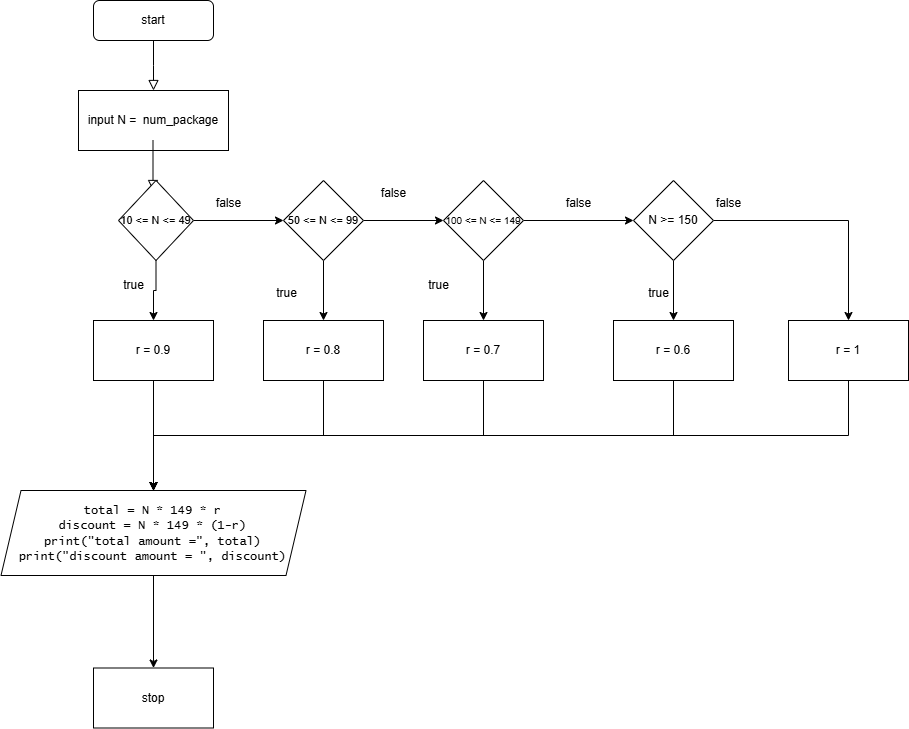

The diagram above was exported from draw.io. Its source (the exported page's mxGraphModel, read from the mxfile embedded in the PNG):
<mxGraphModel dx="1451" dy="995" grid="1" gridSize="10" guides="1" tooltips="1" connect="1" arrows="1" fold="1" page="1" pageScale="1" pageWidth="827" pageHeight="1169" math="0" shadow="0">
  <root>
    <mxCell id="WIyWlLk6GJQsqaUBKTNV-0" />
    <mxCell id="WIyWlLk6GJQsqaUBKTNV-1" parent="WIyWlLk6GJQsqaUBKTNV-0" />
    <mxCell id="WIyWlLk6GJQsqaUBKTNV-2" value="" style="rounded=0;html=1;jettySize=auto;orthogonalLoop=1;fontSize=11;endArrow=block;endFill=0;endSize=8;strokeWidth=1;shadow=0;labelBackgroundColor=none;edgeStyle=orthogonalEdgeStyle;" parent="WIyWlLk6GJQsqaUBKTNV-1" source="WIyWlLk6GJQsqaUBKTNV-3" edge="1">
      <mxGeometry relative="1" as="geometry">
        <mxPoint x="95" y="160" as="targetPoint" />
      </mxGeometry>
    </mxCell>
    <mxCell id="WIyWlLk6GJQsqaUBKTNV-3" value="start" style="rounded=1;whiteSpace=wrap;html=1;fontSize=12;glass=0;strokeWidth=1;shadow=0;" parent="WIyWlLk6GJQsqaUBKTNV-1" vertex="1">
      <mxGeometry x="35" y="70" width="120" height="40" as="geometry" />
    </mxCell>
    <mxCell id="sX-_G68S3-ToKfm1OOsw-0" value="input N =&amp;nbsp; num_package" style="rounded=0;whiteSpace=wrap;html=1;" vertex="1" parent="WIyWlLk6GJQsqaUBKTNV-1">
      <mxGeometry x="20" y="160" width="150" height="60" as="geometry" />
    </mxCell>
    <mxCell id="sX-_G68S3-ToKfm1OOsw-3" value="" style="rounded=0;html=1;jettySize=auto;orthogonalLoop=1;fontSize=11;endArrow=block;endFill=0;endSize=8;strokeWidth=1;shadow=0;labelBackgroundColor=none;edgeStyle=orthogonalEdgeStyle;" edge="1" parent="WIyWlLk6GJQsqaUBKTNV-1">
      <mxGeometry relative="1" as="geometry">
        <mxPoint x="94.5" y="210" as="sourcePoint" />
        <mxPoint x="94.5" y="260" as="targetPoint" />
      </mxGeometry>
    </mxCell>
    <mxCell id="sX-_G68S3-ToKfm1OOsw-5" value="true" style="text;html=1;align=center;verticalAlign=middle;resizable=0;points=[];autosize=1;strokeColor=none;fillColor=none;" vertex="1" parent="WIyWlLk6GJQsqaUBKTNV-1">
      <mxGeometry x="55" y="340" width="40" height="30" as="geometry" />
    </mxCell>
    <mxCell id="sX-_G68S3-ToKfm1OOsw-56" value="" style="edgeStyle=orthogonalEdgeStyle;rounded=0;orthogonalLoop=1;jettySize=auto;html=1;" edge="1" parent="WIyWlLk6GJQsqaUBKTNV-1" source="sX-_G68S3-ToKfm1OOsw-6" target="sX-_G68S3-ToKfm1OOsw-55">
      <mxGeometry relative="1" as="geometry" />
    </mxCell>
    <mxCell id="sX-_G68S3-ToKfm1OOsw-6" value="r = 0.9" style="rounded=0;whiteSpace=wrap;html=1;" vertex="1" parent="WIyWlLk6GJQsqaUBKTNV-1">
      <mxGeometry x="35" y="390" width="120" height="60" as="geometry" />
    </mxCell>
    <mxCell id="sX-_G68S3-ToKfm1OOsw-59" style="edgeStyle=orthogonalEdgeStyle;rounded=0;orthogonalLoop=1;jettySize=auto;html=1;exitX=0.5;exitY=1;exitDx=0;exitDy=0;entryX=0.5;entryY=0;entryDx=0;entryDy=0;" edge="1" parent="WIyWlLk6GJQsqaUBKTNV-1" source="sX-_G68S3-ToKfm1OOsw-18" target="sX-_G68S3-ToKfm1OOsw-55">
      <mxGeometry relative="1" as="geometry" />
    </mxCell>
    <mxCell id="sX-_G68S3-ToKfm1OOsw-18" value="r = 0.8" style="whiteSpace=wrap;html=1;" vertex="1" parent="WIyWlLk6GJQsqaUBKTNV-1">
      <mxGeometry x="205" y="390" width="120" height="60" as="geometry" />
    </mxCell>
    <mxCell id="sX-_G68S3-ToKfm1OOsw-20" value="true" style="text;html=1;align=center;verticalAlign=middle;resizable=0;points=[];autosize=1;strokeColor=none;fillColor=none;" vertex="1" parent="WIyWlLk6GJQsqaUBKTNV-1">
      <mxGeometry x="207.5" y="348" width="40" height="30" as="geometry" />
    </mxCell>
    <mxCell id="sX-_G68S3-ToKfm1OOsw-27" value="false&lt;div&gt;&lt;br&gt;&lt;/div&gt;" style="text;html=1;align=center;verticalAlign=middle;resizable=0;points=[];autosize=1;strokeColor=none;fillColor=none;" vertex="1" parent="WIyWlLk6GJQsqaUBKTNV-1">
      <mxGeometry x="145" y="260" width="50" height="40" as="geometry" />
    </mxCell>
    <mxCell id="sX-_G68S3-ToKfm1OOsw-60" style="edgeStyle=orthogonalEdgeStyle;rounded=0;orthogonalLoop=1;jettySize=auto;html=1;exitX=0.5;exitY=1;exitDx=0;exitDy=0;entryX=0.5;entryY=0;entryDx=0;entryDy=0;" edge="1" parent="WIyWlLk6GJQsqaUBKTNV-1" source="sX-_G68S3-ToKfm1OOsw-29" target="sX-_G68S3-ToKfm1OOsw-55">
      <mxGeometry relative="1" as="geometry" />
    </mxCell>
    <mxCell id="sX-_G68S3-ToKfm1OOsw-29" value="r = 0.7" style="whiteSpace=wrap;html=1;" vertex="1" parent="WIyWlLk6GJQsqaUBKTNV-1">
      <mxGeometry x="365" y="390" width="120" height="60" as="geometry" />
    </mxCell>
    <mxCell id="sX-_G68S3-ToKfm1OOsw-34" value="" style="edgeStyle=orthogonalEdgeStyle;rounded=0;orthogonalLoop=1;jettySize=auto;html=1;" edge="1" parent="WIyWlLk6GJQsqaUBKTNV-1" source="sX-_G68S3-ToKfm1OOsw-32" target="sX-_G68S3-ToKfm1OOsw-6">
      <mxGeometry relative="1" as="geometry" />
    </mxCell>
    <mxCell id="sX-_G68S3-ToKfm1OOsw-39" value="" style="edgeStyle=orthogonalEdgeStyle;rounded=0;orthogonalLoop=1;jettySize=auto;html=1;" edge="1" parent="WIyWlLk6GJQsqaUBKTNV-1" source="sX-_G68S3-ToKfm1OOsw-32" target="sX-_G68S3-ToKfm1OOsw-35">
      <mxGeometry relative="1" as="geometry" />
    </mxCell>
    <mxCell id="sX-_G68S3-ToKfm1OOsw-32" value="&lt;div&gt;&lt;font style=&quot;font-size: 11px;&quot;&gt;10 &amp;lt;= N &amp;lt;= 49&lt;/font&gt;&lt;/div&gt;" style="rhombus;whiteSpace=wrap;html=1;" vertex="1" parent="WIyWlLk6GJQsqaUBKTNV-1">
      <mxGeometry x="60" y="250" width="75" height="80" as="geometry" />
    </mxCell>
    <mxCell id="sX-_G68S3-ToKfm1OOsw-37" value="" style="edgeStyle=orthogonalEdgeStyle;rounded=0;orthogonalLoop=1;jettySize=auto;html=1;" edge="1" parent="WIyWlLk6GJQsqaUBKTNV-1" source="sX-_G68S3-ToKfm1OOsw-35" target="sX-_G68S3-ToKfm1OOsw-18">
      <mxGeometry relative="1" as="geometry" />
    </mxCell>
    <mxCell id="sX-_G68S3-ToKfm1OOsw-38" value="" style="edgeStyle=orthogonalEdgeStyle;rounded=0;orthogonalLoop=1;jettySize=auto;html=1;entryX=0;entryY=0.5;entryDx=0;entryDy=0;" edge="1" parent="WIyWlLk6GJQsqaUBKTNV-1" source="sX-_G68S3-ToKfm1OOsw-35" target="sX-_G68S3-ToKfm1OOsw-40">
      <mxGeometry relative="1" as="geometry">
        <mxPoint x="405" y="290" as="targetPoint" />
        <Array as="points" />
      </mxGeometry>
    </mxCell>
    <mxCell id="sX-_G68S3-ToKfm1OOsw-35" value="&lt;font style=&quot;font-size: 11px;&quot;&gt;50 &amp;lt;= N &amp;lt;= 99&lt;/font&gt;" style="rhombus;whiteSpace=wrap;html=1;" vertex="1" parent="WIyWlLk6GJQsqaUBKTNV-1">
      <mxGeometry x="225" y="250" width="80" height="80" as="geometry" />
    </mxCell>
    <mxCell id="sX-_G68S3-ToKfm1OOsw-44" value="" style="edgeStyle=orthogonalEdgeStyle;rounded=0;orthogonalLoop=1;jettySize=auto;html=1;" edge="1" parent="WIyWlLk6GJQsqaUBKTNV-1" source="sX-_G68S3-ToKfm1OOsw-40" target="sX-_G68S3-ToKfm1OOsw-43">
      <mxGeometry relative="1" as="geometry" />
    </mxCell>
    <mxCell id="sX-_G68S3-ToKfm1OOsw-48" value="" style="edgeStyle=orthogonalEdgeStyle;rounded=0;orthogonalLoop=1;jettySize=auto;html=1;" edge="1" parent="WIyWlLk6GJQsqaUBKTNV-1" source="sX-_G68S3-ToKfm1OOsw-40" target="sX-_G68S3-ToKfm1OOsw-29">
      <mxGeometry relative="1" as="geometry" />
    </mxCell>
    <mxCell id="sX-_G68S3-ToKfm1OOsw-40" value="&lt;font style=&quot;font-size: 10px;&quot;&gt;100 &amp;lt;= N &amp;lt;= 149&lt;/font&gt;" style="rhombus;whiteSpace=wrap;html=1;" vertex="1" parent="WIyWlLk6GJQsqaUBKTNV-1">
      <mxGeometry x="385" y="250" width="80" height="80" as="geometry" />
    </mxCell>
    <mxCell id="sX-_G68S3-ToKfm1OOsw-41" value="false" style="text;html=1;align=center;verticalAlign=middle;resizable=0;points=[];autosize=1;strokeColor=none;fillColor=none;" vertex="1" parent="WIyWlLk6GJQsqaUBKTNV-1">
      <mxGeometry x="310" y="248" width="50" height="30" as="geometry" />
    </mxCell>
    <mxCell id="sX-_G68S3-ToKfm1OOsw-42" value="true" style="text;html=1;align=center;verticalAlign=middle;resizable=0;points=[];autosize=1;strokeColor=none;fillColor=none;" vertex="1" parent="WIyWlLk6GJQsqaUBKTNV-1">
      <mxGeometry x="360" y="340" width="40" height="30" as="geometry" />
    </mxCell>
    <mxCell id="sX-_G68S3-ToKfm1OOsw-47" value="" style="edgeStyle=orthogonalEdgeStyle;rounded=0;orthogonalLoop=1;jettySize=auto;html=1;" edge="1" parent="WIyWlLk6GJQsqaUBKTNV-1" source="sX-_G68S3-ToKfm1OOsw-43" target="sX-_G68S3-ToKfm1OOsw-46">
      <mxGeometry relative="1" as="geometry" />
    </mxCell>
    <mxCell id="sX-_G68S3-ToKfm1OOsw-51" value="" style="edgeStyle=orthogonalEdgeStyle;rounded=0;orthogonalLoop=1;jettySize=auto;html=1;" edge="1" parent="WIyWlLk6GJQsqaUBKTNV-1" source="sX-_G68S3-ToKfm1OOsw-43" target="sX-_G68S3-ToKfm1OOsw-50">
      <mxGeometry relative="1" as="geometry" />
    </mxCell>
    <mxCell id="sX-_G68S3-ToKfm1OOsw-43" value="N &amp;gt;= 150" style="rhombus;whiteSpace=wrap;html=1;" vertex="1" parent="WIyWlLk6GJQsqaUBKTNV-1">
      <mxGeometry x="575" y="250" width="80" height="80" as="geometry" />
    </mxCell>
    <mxCell id="sX-_G68S3-ToKfm1OOsw-45" value="false" style="text;html=1;align=center;verticalAlign=middle;resizable=0;points=[];autosize=1;strokeColor=none;fillColor=none;" vertex="1" parent="WIyWlLk6GJQsqaUBKTNV-1">
      <mxGeometry x="495" y="258" width="50" height="30" as="geometry" />
    </mxCell>
    <mxCell id="sX-_G68S3-ToKfm1OOsw-62" style="edgeStyle=orthogonalEdgeStyle;rounded=0;orthogonalLoop=1;jettySize=auto;html=1;exitX=0.5;exitY=1;exitDx=0;exitDy=0;entryX=0.5;entryY=0;entryDx=0;entryDy=0;" edge="1" parent="WIyWlLk6GJQsqaUBKTNV-1" source="sX-_G68S3-ToKfm1OOsw-46" target="sX-_G68S3-ToKfm1OOsw-55">
      <mxGeometry relative="1" as="geometry" />
    </mxCell>
    <mxCell id="sX-_G68S3-ToKfm1OOsw-46" value="r = 0.6" style="whiteSpace=wrap;html=1;" vertex="1" parent="WIyWlLk6GJQsqaUBKTNV-1">
      <mxGeometry x="555" y="390" width="120" height="60" as="geometry" />
    </mxCell>
    <mxCell id="sX-_G68S3-ToKfm1OOsw-49" value="true" style="text;html=1;align=center;verticalAlign=middle;resizable=0;points=[];autosize=1;strokeColor=none;fillColor=none;" vertex="1" parent="WIyWlLk6GJQsqaUBKTNV-1">
      <mxGeometry x="580" y="348" width="40" height="30" as="geometry" />
    </mxCell>
    <mxCell id="sX-_G68S3-ToKfm1OOsw-63" style="edgeStyle=orthogonalEdgeStyle;rounded=0;orthogonalLoop=1;jettySize=auto;html=1;exitX=0.5;exitY=1;exitDx=0;exitDy=0;entryX=0.5;entryY=0;entryDx=0;entryDy=0;" edge="1" parent="WIyWlLk6GJQsqaUBKTNV-1" source="sX-_G68S3-ToKfm1OOsw-50" target="sX-_G68S3-ToKfm1OOsw-55">
      <mxGeometry relative="1" as="geometry" />
    </mxCell>
    <mxCell id="sX-_G68S3-ToKfm1OOsw-50" value="r = 1" style="whiteSpace=wrap;html=1;" vertex="1" parent="WIyWlLk6GJQsqaUBKTNV-1">
      <mxGeometry x="730" y="390" width="120" height="60" as="geometry" />
    </mxCell>
    <mxCell id="sX-_G68S3-ToKfm1OOsw-52" value="false" style="text;html=1;align=center;verticalAlign=middle;resizable=0;points=[];autosize=1;strokeColor=none;fillColor=none;" vertex="1" parent="WIyWlLk6GJQsqaUBKTNV-1">
      <mxGeometry x="645" y="258" width="50" height="30" as="geometry" />
    </mxCell>
    <mxCell id="sX-_G68S3-ToKfm1OOsw-65" value="" style="edgeStyle=orthogonalEdgeStyle;rounded=0;orthogonalLoop=1;jettySize=auto;html=1;" edge="1" parent="WIyWlLk6GJQsqaUBKTNV-1" source="sX-_G68S3-ToKfm1OOsw-55" target="sX-_G68S3-ToKfm1OOsw-64">
      <mxGeometry relative="1" as="geometry" />
    </mxCell>
    <mxCell id="sX-_G68S3-ToKfm1OOsw-55" value="&lt;font face=&quot;Lucida Console&quot;&gt;total = N * 149 * r&lt;/font&gt;&lt;div&gt;&lt;font face=&quot;Lucida Console&quot;&gt;discount = N * 149 * (1-r)&lt;br&gt;&lt;/font&gt;&lt;div&gt;&lt;font face=&quot;Lucida Console&quot;&gt;print(&quot;total amount =&quot;, total)&lt;/font&gt;&lt;/div&gt;&lt;/div&gt;&lt;div&gt;&lt;font face=&quot;Lucida Console&quot;&gt;print(&quot;discount amount = &quot;, discount)&lt;/font&gt;&lt;/div&gt;" style="shape=parallelogram;perimeter=parallelogramPerimeter;whiteSpace=wrap;html=1;fixedSize=1;rounded=0;align=center;labelPosition=center;verticalLabelPosition=middle;verticalAlign=middle;" vertex="1" parent="WIyWlLk6GJQsqaUBKTNV-1">
      <mxGeometry x="-57.5" y="560" width="305" height="85" as="geometry" />
    </mxCell>
    <mxCell id="sX-_G68S3-ToKfm1OOsw-64" value="stop" style="whiteSpace=wrap;html=1;rounded=0;" vertex="1" parent="WIyWlLk6GJQsqaUBKTNV-1">
      <mxGeometry x="35" y="737.5" width="120" height="60" as="geometry" />
    </mxCell>
  </root>
</mxGraphModel>